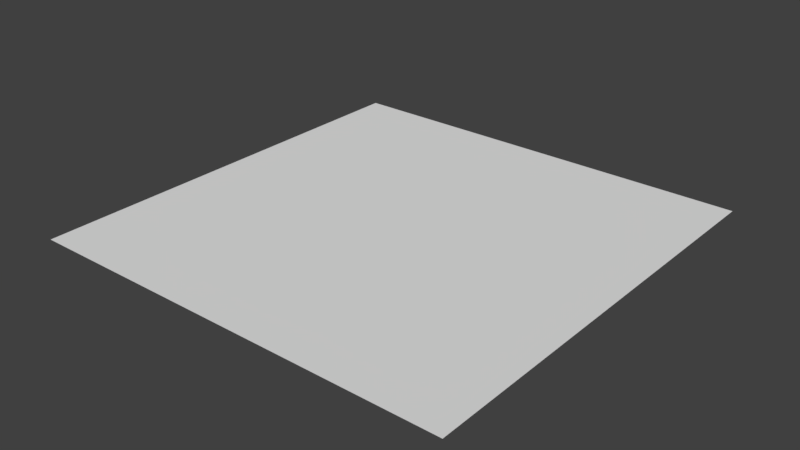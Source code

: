 # Source: 1SidedPlane.blend  (saved by Blender 2.79.0; exported with 4.5.12 LTS)
import bpy
from mathutils import Matrix  # noqa: F401  (used for matrix-valued properties, if any)

bpy.ops.wm.read_factory_settings(use_empty=True)
scene = bpy.context.scene
scene.name = 'Scene'

# ---- collections
col_collection_1 = bpy.data.collections.new('Collection 1'); scene.collection.children.link(col_collection_1)

# ---- world
world_world = bpy.data.worlds.new('World'); scene.world = world_world
world_world.color = (0.05088, 0.05088, 0.05088)
world_world.use_sun_shadow = False
world_world.sun_shadow_jitter_overblur = 0.0
world_world.cycles.sampling_method = 'MANUAL'

# ---- meshes
me_plane = bpy.data.meshes.new('Plane')
me_plane.from_pydata([(-0.5, 0.5, 0.5), (0.5, 0.5, 0.5), (-0.5, 0.5, -0.5), (0.5, 0.5, -0.5)], [], [(0, 1, 3, 2)])
me_plane.use_remesh_preserve_volume = False
me_plane.use_remesh_preserve_attributes = False
me_plane.use_mirror_vertex_groups = False
me_plane.update()

# ---- objects
ob_plane = bpy.data.objects.new('Plane', me_plane)

# ---- transforms, parenting, visibility, modifiers, constraints
ob_plane.location = (0.0, 0.0, 0.0)
ob_plane.rotation_euler = (1.571, 0.0, 0.0)
ob_plane.lineart.crease_threshold = 0.0

# ---- collection membership
col_collection_1.objects.link(ob_plane)

# ---- scene / render settings (as saved in the file)
scene.frame_start = 1; scene.frame_end = 250; scene.frame_set(1)
scene.render.engine = 'BLENDER_EEVEE_NEXT'
scene.render.resolution_percentage = 50
scene.render.dither_intensity = 0.0
scene.cycles.use_denoising = False
scene.cycles.samples = 128
scene.cycles.sampling_pattern = 'TABULATED_SOBOL'
scene.cycles.use_adaptive_sampling = False
scene.cycles.use_light_tree = False
scene.cycles.blur_glossy = 0.0
scene.cycles.sample_clamp_indirect = 0.0
scene.view_settings.view_transform = 'Standard'
bpy.context.view_layer.update()

# ---- added for rendering (the .blend has no active camera and no usable light): camera, sun
cam_auto = bpy.data.cameras.new('AutoCamera')
cam_auto.lens = 50.0
cam_auto.sensor_width = 36.0
cam_auto.clip_end = 1000.0
ob_auto_camera = bpy.data.objects.new('AutoCamera', cam_auto)
scene.collection.objects.link(ob_auto_camera)
ob_auto_camera.location = (1.30847, -1.57016, 1.54677)
ob_auto_camera.rotation_euler = (1.09748, -7.21219e-08, 0.694738)
scene.camera = ob_auto_camera
light_auto_sun = bpy.data.lights.new('AutoSun', 'SUN')
light_auto_sun.energy = 3.0
light_auto_sun.angle = 0.0523599
ob_auto_sun = bpy.data.objects.new('AutoSun', light_auto_sun)
scene.collection.objects.link(ob_auto_sun)
ob_auto_sun.rotation_euler = (0.872665, 0.174533, 0.523599)
bpy.context.view_layer.update()
